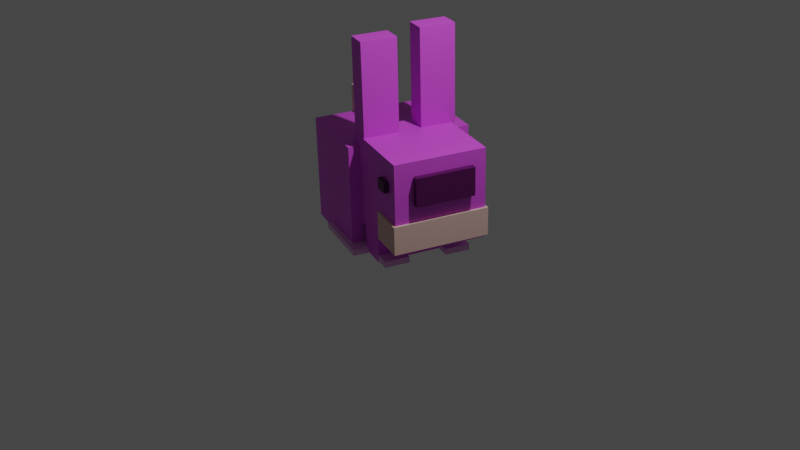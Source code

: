 # Source: Conejo.blend  (saved by Blender 3.6.11; exported with 4.5.12 LTS)
import bpy
from mathutils import Matrix  # noqa: F401  (used for matrix-valued properties, if any)

bpy.ops.wm.read_factory_settings(use_empty=True)
scene = bpy.context.scene
scene.name = 'Scene'

# ---- collections
col_collection = bpy.data.collections.new('Collection'); scene.collection.children.link(col_collection)

# ---- materials (node trees are filled in below, after node groups)
mat_cabeza = bpy.data.materials.new('Cabeza')
mat_cabeza.use_transparent_shadow = False
mat_morado = bpy.data.materials.new('Morado')
mat_morado.use_transparent_shadow = False
mat_material_002morado_bajito = bpy.data.materials.new('Material.002Morado bajito')
mat_material_002morado_bajito.use_transparent_shadow = False
mat_rosita = bpy.data.materials.new('Rosita')
mat_rosita.use_transparent_shadow = False

# ---- material node trees
mat_cabeza.use_nodes = True; mat_cabeza.node_tree.nodes.clear()
_N = mat_cabeza.node_tree.nodes; _L = mat_cabeza.node_tree.links
n0 = _N.new('ShaderNodeBsdfPrincipled'); n0.name = 'Principled BSDF'; n0.location = (10, 300)
n0.distribution = 'GGX'
n0.subsurface_method = 'RANDOM_WALK_SKIN'
n0.inputs[0].default_value = (0.7257, 0.0879, 0.8, 1.0)
n0.inputs[3].default_value = 1.45
n0.inputs[27].default_value = (0.0, 0.0, 0.0, 1.0)
n0.inputs[28].default_value = 1.0
n1 = _N.new('ShaderNodeOutputMaterial'); n1.name = 'Material Output'; n1.location = (300, 300)
_L.new(n0.outputs[0], n1.inputs[0])
n1.is_active_output = True
mat_morado.use_nodes = True; mat_morado.node_tree.nodes.clear()
_N = mat_morado.node_tree.nodes; _L = mat_morado.node_tree.links
n0 = _N.new('ShaderNodeBsdfPrincipled'); n0.name = 'Principled BSDF'; n0.location = (10, 300)
n0.distribution = 'GGX'
n0.subsurface_method = 'RANDOM_WALK_SKIN'
n0.inputs[0].default_value = (0.09084, 0.001905, 0.0901, 1.0)
n0.inputs[3].default_value = 1.45
n0.inputs[27].default_value = (0.0, 0.0, 0.0, 1.0)
n0.inputs[28].default_value = 1.0
n1 = _N.new('ShaderNodeOutputMaterial'); n1.name = 'Material Output'; n1.location = (300, 300)
_L.new(n0.outputs[0], n1.inputs[0])
n1.is_active_output = True
mat_material_002morado_bajito.use_nodes = True; mat_material_002morado_bajito.node_tree.nodes.clear()
_N = mat_material_002morado_bajito.node_tree.nodes; _L = mat_material_002morado_bajito.node_tree.links
n0 = _N.new('ShaderNodeBsdfPrincipled'); n0.name = 'Principled BSDF'; n0.location = (10, 300)
n0.distribution = 'GGX'
n0.subsurface_method = 'RANDOM_WALK_SKIN'
n0.inputs[0].default_value = (0.8, 0.4087, 0.7652, 1.0)
n0.inputs[3].default_value = 1.45
n0.inputs[27].default_value = (0.0, 0.0, 0.0, 1.0)
n0.inputs[28].default_value = 1.0
n1 = _N.new('ShaderNodeOutputMaterial'); n1.name = 'Material Output'; n1.location = (300, 300)
_L.new(n0.outputs[0], n1.inputs[0])
n1.is_active_output = True
mat_rosita.use_nodes = True; mat_rosita.node_tree.nodes.clear()
_N = mat_rosita.node_tree.nodes; _L = mat_rosita.node_tree.links
n0 = _N.new('ShaderNodeBsdfPrincipled'); n0.name = 'Principled BSDF'; n0.location = (10, 300)
n0.distribution = 'GGX'
n0.subsurface_method = 'RANDOM_WALK_SKIN'
n0.inputs[0].default_value = (0.8, 0.5324, 0.4792, 1.0)
n0.inputs[3].default_value = 1.45
n0.inputs[27].default_value = (0.0, 0.0, 0.0, 1.0)
n0.inputs[28].default_value = 1.0
n1 = _N.new('ShaderNodeOutputMaterial'); n1.name = 'Material Output'; n1.location = (300, 300)
_L.new(n0.outputs[0], n1.inputs[0])
n1.is_active_output = True

# ---- world
world_world = bpy.data.worlds.new('World'); scene.world = world_world
world_world.use_nodes = True; world_world.node_tree.nodes.clear()
_N = world_world.node_tree.nodes; _L = world_world.node_tree.links
n0 = _N.new('ShaderNodeOutputWorld'); n0.name = 'World Output'; n0.location = (300, 300)
n1 = _N.new('ShaderNodeBackground'); n1.name = 'Background'; n1.location = (10, 300)
n1.inputs[0].default_value = (0.05088, 0.05088, 0.05088, 1.0)
_L.new(n1.outputs[0], n0.inputs[0])
n0.is_active_output = True
world_world.color = (0.05088, 0.05088, 0.05088)
world_world.use_sun_shadow = False
world_world.sun_shadow_jitter_overblur = 0.0

# ---- cameras
cam_camera = bpy.data.cameras.new('Camera')
cam_camera.clip_end = 100.0
cam_camera.ortho_scale = 7.314

# ---- lights
light_light = bpy.data.lights.new('Light', 'POINT')
light_light.transmission_factor = 0.0
light_light.energy = 1000.0
light_light.shadow_soft_size = 0.1
light_light.shadow_maximum_resolution = 0.006
light_light.use_absolute_resolution = True

# ---- meshes
me_cube = bpy.data.meshes.new('Cube')
me_cube.from_pydata([(1.0, 1.0, 1.0), (1.0, 1.0, -1.0), (1.0, -1.0, 1.0), (1.0, -1.0, -1.0), (-1.0, 1.0, 1.0), (-1.0, 1.0, -1.0), (-1.0, -1.0, 1.0), (-1.0, -1.0, -1.0)], [], [(0, 4, 6, 2), (3, 2, 6, 7), (7, 6, 4, 5), (5, 1, 3, 7), (1, 0, 2, 3), (5, 4, 0, 1)])
_uv = me_cube.uv_layers.new(name='UVMap')
_uv.uv.foreach_set('vector', [0.625, 0.5, 0.875, 0.5, 0.875, 0.75, 0.625, 0.75, 0.375, 0.75, 0.625, 0.75, 0.625, 1.0, 0.375, 1.0, 0.375, 0.0, 0.625, 0.0, 0.625, 0.25, 0.375, 0.25, 0.125, 0.5, 0.375, 0.5, 0.375, 0.75, 0.125, 0.75, 0.375, 0.5, 0.625, 0.5, 0.625, 0.75, 0.375, 0.75, 0.375, 0.25, 0.625, 0.25, 0.625, 0.5, 0.375, 0.5])
me_cube.materials.append(mat_cabeza)
me_cube.use_mirror_vertex_groups = False
me_cube.update()
me_cube_002 = bpy.data.meshes.new('Cube.002')
me_cube_002.from_pydata([(-1.0, -1.0, -1.0), (-1.0, -1.0, 1.0), (-1.0, 1.0, -1.0), (-1.0, 1.0, 1.0), (1.0, -1.0, -1.0), (1.0, -1.0, 1.0), (1.0, 1.0, -1.0), (1.0, 1.0, 1.0)], [], [(0, 1, 3, 2), (2, 3, 7, 6), (6, 7, 5, 4), (4, 5, 1, 0), (2, 6, 4, 0), (7, 3, 1, 5)])
_uv = me_cube_002.uv_layers.new(name='UVMap')
_uv.uv.foreach_set('vector', [0.375, 0.0, 0.625, 0.0, 0.625, 0.25, 0.375, 0.25, 0.375, 0.25, 0.625, 0.25, 0.625, 0.5, 0.375, 0.5, 0.375, 0.5, 0.625, 0.5, 0.625, 0.75, 0.375, 0.75, 0.375, 0.75, 0.625, 0.75, 0.625, 1.0, 0.375, 1.0, 0.125, 0.5, 0.375, 0.5, 0.375, 0.75, 0.125, 0.75, 0.625, 0.5, 0.875, 0.5, 0.875, 0.75, 0.625, 0.75])
me_cube_002.materials.append(mat_cabeza)
me_cube_002.update()
me_cube_003 = bpy.data.meshes.new('Cube.003')
me_cube_003.from_pydata([(-1.0, -1.0, -1.0), (-1.0, -1.0, 1.0), (-1.0, 1.0, -1.0), (-1.0, 1.0, 1.0), (1.0, -1.0, -1.0), (1.0, -1.0, 1.0), (1.0, 1.0, -1.0), (1.0, 1.0, 1.0)], [], [(0, 1, 3, 2), (2, 3, 7, 6), (6, 7, 5, 4), (4, 5, 1, 0), (2, 6, 4, 0), (7, 3, 1, 5)])
_uv = me_cube_003.uv_layers.new(name='UVMap')
_uv.uv.foreach_set('vector', [0.375, 0.0, 0.625, 0.0, 0.625, 0.25, 0.375, 0.25, 0.375, 0.25, 0.625, 0.25, 0.625, 0.5, 0.375, 0.5, 0.375, 0.5, 0.625, 0.5, 0.625, 0.75, 0.375, 0.75, 0.375, 0.75, 0.625, 0.75, 0.625, 1.0, 0.375, 1.0, 0.125, 0.5, 0.375, 0.5, 0.375, 0.75, 0.125, 0.75, 0.625, 0.5, 0.875, 0.5, 0.875, 0.75, 0.625, 0.75])
me_cube_003.materials.append(mat_morado)
me_cube_003.update()
me_cube_004 = bpy.data.meshes.new('Cube.004')
me_cube_004.from_pydata([(-1.0, -1.0, -1.0), (-1.0, -1.0, 1.0), (-1.0, 1.0, -1.0), (-1.0, 1.0, 1.0), (1.0, -1.0, -1.0), (1.0, -1.0, 1.0), (1.0, 1.0, -1.0), (1.0, 1.0, 1.0)], [], [(0, 1, 3, 2), (2, 3, 7, 6), (6, 7, 5, 4), (4, 5, 1, 0), (2, 6, 4, 0), (7, 3, 1, 5)])
_uv = me_cube_004.uv_layers.new(name='UVMap')
_uv.uv.foreach_set('vector', [0.375, 0.0, 0.625, 0.0, 0.625, 0.25, 0.375, 0.25, 0.375, 0.25, 0.625, 0.25, 0.625, 0.5, 0.375, 0.5, 0.375, 0.5, 0.625, 0.5, 0.625, 0.75, 0.375, 0.75, 0.375, 0.75, 0.625, 0.75, 0.625, 1.0, 0.375, 1.0, 0.125, 0.5, 0.375, 0.5, 0.375, 0.75, 0.125, 0.75, 0.625, 0.5, 0.875, 0.5, 0.875, 0.75, 0.625, 0.75])
me_cube_004.materials.append(mat_cabeza)
me_cube_004.update()
me_cube_005 = bpy.data.meshes.new('Cube.005')
me_cube_005.from_pydata([(-1.0, -1.0, -1.0), (-1.0, -1.0, 1.0), (-1.0, 1.0, -1.0), (-1.0, 1.0, 1.0), (1.0, -1.0, -1.0), (1.0, -1.0, 1.0), (1.0, 1.0, -1.0), (1.0, 1.0, 1.0)], [], [(0, 1, 3, 2), (2, 3, 7, 6), (6, 7, 5, 4), (4, 5, 1, 0), (2, 6, 4, 0), (7, 3, 1, 5)])
_uv = me_cube_005.uv_layers.new(name='UVMap')
_uv.uv.foreach_set('vector', [0.375, 0.0, 0.625, 0.0, 0.625, 0.25, 0.375, 0.25, 0.375, 0.25, 0.625, 0.25, 0.625, 0.5, 0.375, 0.5, 0.375, 0.5, 0.625, 0.5, 0.625, 0.75, 0.375, 0.75, 0.375, 0.75, 0.625, 0.75, 0.625, 1.0, 0.375, 1.0, 0.125, 0.5, 0.375, 0.5, 0.375, 0.75, 0.125, 0.75, 0.625, 0.5, 0.875, 0.5, 0.875, 0.75, 0.625, 0.75])
me_cube_005.materials.append(mat_cabeza)
me_cube_005.update()
me_cube_006 = bpy.data.meshes.new('Cube.006')
me_cube_006.from_pydata([(-1.0, -1.0, -1.0), (-1.0, -1.0, 1.0), (-1.0, 1.0, -1.0), (-1.0, 1.0, 1.0), (1.0, -1.0, -1.0), (1.0, -1.0, 1.0), (1.0, 1.0, -1.0), (1.0, 1.0, 1.0)], [], [(0, 1, 3, 2), (2, 3, 7, 6), (6, 7, 5, 4), (4, 5, 1, 0), (2, 6, 4, 0), (7, 3, 1, 5)])
_uv = me_cube_006.uv_layers.new(name='UVMap')
_uv.uv.foreach_set('vector', [0.375, 0.0, 0.625, 0.0, 0.625, 0.25, 0.375, 0.25, 0.375, 0.25, 0.625, 0.25, 0.625, 0.5, 0.375, 0.5, 0.375, 0.5, 0.625, 0.5, 0.625, 0.75, 0.375, 0.75, 0.375, 0.75, 0.625, 0.75, 0.625, 1.0, 0.375, 1.0, 0.125, 0.5, 0.375, 0.5, 0.375, 0.75, 0.125, 0.75, 0.625, 0.5, 0.875, 0.5, 0.875, 0.75, 0.625, 0.75])
me_cube_006.materials.append(mat_material_002morado_bajito)
me_cube_006.update()
me_cube_007 = bpy.data.meshes.new('Cube.007')
me_cube_007.from_pydata([(-1.0, -1.0, -1.0), (-1.0, -1.0, 1.0), (-1.0, 1.0, -1.0), (-1.0, 1.0, 1.0), (1.0, -1.0, -1.0), (1.0, -1.0, 1.0), (1.0, 1.0, -1.0), (1.0, 1.0, 1.0)], [], [(0, 1, 3, 2), (2, 3, 7, 6), (6, 7, 5, 4), (4, 5, 1, 0), (2, 6, 4, 0), (7, 3, 1, 5)])
_uv = me_cube_007.uv_layers.new(name='UVMap')
_uv.uv.foreach_set('vector', [0.375, 0.0, 0.625, 0.0, 0.625, 0.25, 0.375, 0.25, 0.375, 0.25, 0.625, 0.25, 0.625, 0.5, 0.375, 0.5, 0.375, 0.5, 0.625, 0.5, 0.625, 0.75, 0.375, 0.75, 0.375, 0.75, 0.625, 0.75, 0.625, 1.0, 0.375, 1.0, 0.125, 0.5, 0.375, 0.5, 0.375, 0.75, 0.125, 0.75, 0.625, 0.5, 0.875, 0.5, 0.875, 0.75, 0.625, 0.75])
me_cube_007.materials.append(mat_cabeza)
me_cube_007.update()
me_cube_009 = bpy.data.meshes.new('Cube.009')
me_cube_009.from_pydata([(-1.0, -1.0, -1.0), (-1.0, -1.0, 1.0), (-1.0, 1.0, -1.0), (-1.0, 1.0, 1.0), (1.0, -1.0, -1.0), (1.0, -1.0, 1.0), (1.0, 1.0, -1.0), (1.0, 1.0, 1.0)], [], [(0, 1, 3, 2), (2, 3, 7, 6), (6, 7, 5, 4), (4, 5, 1, 0), (2, 6, 4, 0), (7, 3, 1, 5)])
_uv = me_cube_009.uv_layers.new(name='UVMap')
_uv.uv.foreach_set('vector', [0.375, 0.0, 0.625, 0.0, 0.625, 0.25, 0.375, 0.25, 0.375, 0.25, 0.625, 0.25, 0.625, 0.5, 0.375, 0.5, 0.375, 0.5, 0.625, 0.5, 0.625, 0.75, 0.375, 0.75, 0.375, 0.75, 0.625, 0.75, 0.625, 1.0, 0.375, 1.0, 0.125, 0.5, 0.375, 0.5, 0.375, 0.75, 0.125, 0.75, 0.625, 0.5, 0.875, 0.5, 0.875, 0.75, 0.625, 0.75])
me_cube_009.materials.append(mat_material_002morado_bajito)
me_cube_009.update()
me_cube_010 = bpy.data.meshes.new('Cube.010')
me_cube_010.from_pydata([(-1.0, -1.0, -1.0), (-1.0, -1.0, 1.0), (-1.0, 1.0, -1.0), (-1.0, 1.0, 1.0), (1.0, -1.0, -1.0), (1.0, -1.0, 1.0), (1.0, 1.0, -1.0), (1.0, 1.0, 1.0)], [], [(0, 1, 3, 2), (2, 3, 7, 6), (6, 7, 5, 4), (4, 5, 1, 0), (2, 6, 4, 0), (7, 3, 1, 5)])
_uv = me_cube_010.uv_layers.new(name='UVMap')
_uv.uv.foreach_set('vector', [0.375, 0.0, 0.625, 0.0, 0.625, 0.25, 0.375, 0.25, 0.375, 0.25, 0.625, 0.25, 0.625, 0.5, 0.375, 0.5, 0.375, 0.5, 0.625, 0.5, 0.625, 0.75, 0.375, 0.75, 0.375, 0.75, 0.625, 0.75, 0.625, 1.0, 0.375, 1.0, 0.125, 0.5, 0.375, 0.5, 0.375, 0.75, 0.125, 0.75, 0.625, 0.5, 0.875, 0.5, 0.875, 0.75, 0.625, 0.75])
me_cube_010.materials.append(mat_material_002morado_bajito)
me_cube_010.update()
me_cube_011 = bpy.data.meshes.new('Cube.011')
me_cube_011.from_pydata([(-1.0, -1.0, -1.0), (-1.0, -1.0, 1.0), (-1.0, 1.0, -1.0), (-1.0, 1.0, 1.0), (1.0, -1.0, -1.0), (1.0, -1.0, 1.0), (1.0, 1.0, -1.0), (1.0, 1.0, 1.0)], [], [(0, 1, 3, 2), (2, 3, 7, 6), (6, 7, 5, 4), (4, 5, 1, 0), (2, 6, 4, 0), (7, 3, 1, 5)])
_uv = me_cube_011.uv_layers.new(name='UVMap')
_uv.uv.foreach_set('vector', [0.375, 0.0, 0.625, 0.0, 0.625, 0.25, 0.375, 0.25, 0.375, 0.25, 0.625, 0.25, 0.625, 0.5, 0.375, 0.5, 0.375, 0.5, 0.625, 0.5, 0.625, 0.75, 0.375, 0.75, 0.375, 0.75, 0.625, 0.75, 0.625, 1.0, 0.375, 1.0, 0.125, 0.5, 0.375, 0.5, 0.375, 0.75, 0.125, 0.75, 0.625, 0.5, 0.875, 0.5, 0.875, 0.75, 0.625, 0.75])
me_cube_011.materials.append(mat_rosita)
me_cube_011.update()
me_cube_012 = bpy.data.meshes.new('Cube.012')
me_cube_012.from_pydata([(-1.0, -1.0, -1.0), (-1.0, -1.0, 1.0), (-1.0, 1.0, -1.0), (-1.0, 1.0, 1.0), (1.0, -1.0, -1.0), (1.0, -1.0, 1.0), (1.0, 1.0, -1.0), (1.0, 1.0, 1.0)], [], [(0, 1, 3, 2), (2, 3, 7, 6), (6, 7, 5, 4), (4, 5, 1, 0), (2, 6, 4, 0), (7, 3, 1, 5)])
_uv = me_cube_012.uv_layers.new(name='UVMap')
_uv.uv.foreach_set('vector', [0.375, 0.0, 0.625, 0.0, 0.625, 0.25, 0.375, 0.25, 0.375, 0.25, 0.625, 0.25, 0.625, 0.5, 0.375, 0.5, 0.375, 0.5, 0.625, 0.5, 0.625, 0.75, 0.375, 0.75, 0.375, 0.75, 0.625, 0.75, 0.625, 1.0, 0.375, 1.0, 0.125, 0.5, 0.375, 0.5, 0.375, 0.75, 0.125, 0.75, 0.625, 0.5, 0.875, 0.5, 0.875, 0.75, 0.625, 0.75])
me_cube_012.materials.append(mat_rosita)
me_cube_012.update()
me_cube_013 = bpy.data.meshes.new('Cube.013')
me_cube_013.from_pydata([(-1.0, -1.0, -1.0), (-1.0, -1.0, 1.0), (-1.0, 1.0, -1.0), (-1.0, 1.0, 1.0), (1.0, -1.0, -1.0), (1.0, -1.0, 1.0), (1.0, 1.0, -1.0), (1.0, 1.0, 1.0)], [], [(0, 1, 3, 2), (2, 3, 7, 6), (6, 7, 5, 4), (4, 5, 1, 0), (2, 6, 4, 0), (7, 3, 1, 5)])
_uv = me_cube_013.uv_layers.new(name='UVMap')
_uv.uv.foreach_set('vector', [0.375, 0.0, 0.625, 0.0, 0.625, 0.25, 0.375, 0.25, 0.375, 0.25, 0.625, 0.25, 0.625, 0.5, 0.375, 0.5, 0.375, 0.5, 0.625, 0.5, 0.625, 0.75, 0.375, 0.75, 0.375, 0.75, 0.625, 0.75, 0.625, 1.0, 0.375, 1.0, 0.125, 0.5, 0.375, 0.5, 0.375, 0.75, 0.125, 0.75, 0.625, 0.5, 0.875, 0.5, 0.875, 0.75, 0.625, 0.75])
me_cube_013.materials.append(mat_morado)
me_cube_013.update()

# ---- objects
ob_cube = bpy.data.objects.new('Cube', me_cube)
ob_light = bpy.data.objects.new('Light', light_light)
ob_camera = bpy.data.objects.new('Camera', cam_camera)
ob_cube_002 = bpy.data.objects.new('Cube.002', me_cube_002)
ob_cube_001 = bpy.data.objects.new('Cube.001', me_cube_003)
ob_cube_003 = bpy.data.objects.new('Cube.003', me_cube_004)
ob_cube_004 = bpy.data.objects.new('Cube.004', me_cube_005)
ob_cube_005 = bpy.data.objects.new('Cube.005', me_cube_006)
ob_cube_006 = bpy.data.objects.new('Cube.006', me_cube_007)
ob_cube_008 = bpy.data.objects.new('Cube.008', me_cube_009)
ob_cube_007 = bpy.data.objects.new('Cube.007', me_cube_010)
ob_cube_009 = bpy.data.objects.new('Cube.009', me_cube_011)
ob_cube_010 = bpy.data.objects.new('Cube.010', me_cube_012)
ob_cube_011 = bpy.data.objects.new('Cube.011', me_cube_013)

# ---- transforms, parenting, visibility, modifiers, constraints
ob_cube.location = (-0.2061, -0.02177, 0.8813)
ob_cube.rotation_euler = (3.151, -0.0, 0.0)
ob_cube.scale = (0.6947, 1.0, 0.8516)
ob_cube.lock_rotations_4d = False
ob_cube.empty_display_type = 'ARROWS'
ob_cube.lineart.crease_threshold = 0.0
ob_light.location = (4.076, 1.005, 7.66)
ob_light.rotation_euler = (0.6503, 0.05522, 1.866)
ob_light.lock_rotations_4d = False
ob_light.empty_display_type = 'ARROWS'
ob_light.color = (0.0, 0.0, 0.0, 0.0)
ob_light.lineart.crease_threshold = 0.0
ob_camera.location = (14.73, -6.505, 8.018)
ob_camera.rotation_euler = (1.109, 0.01326, 1.148)
ob_camera.scale = (1.0, 1.0, 1.0)
ob_camera.lock_rotations_4d = False
ob_camera.empty_display_type = 'ARROWS'
ob_camera.color = (0.0, 0.0, 0.0, 0.0)
ob_camera.display_type = 'WIRE'
ob_camera.lineart.crease_threshold = 0.0
ob_cube_002.location = (1.025, -0.1317, 1.197)
ob_cube_002.rotation_euler = (3.151, -0.0, 0.0)
ob_cube_002.scale = (-0.7509, -0.7209, -0.7127)
ob_cube_001.location = (1.836, -0.09886, 1.465)
ob_cube_001.rotation_euler = (3.151, -0.0, 0.0)
ob_cube_001.scale = (0.04573, 0.4655, 0.2238)
ob_cube_003.location = (0.5034, -0.5719, 2.595)
ob_cube_003.rotation_euler = (3.151, -0.0, 0.0)
ob_cube_003.scale = (0.1724, 0.2815, 0.7752)
ob_cube_004.location = (0.4942, 0.3565, 2.68)
ob_cube_004.rotation_euler = (3.151, -0.0, 0.0)
ob_cube_004.scale = (0.1724, 0.2815, 0.7752)
ob_cube_005.location = (0.1725, -0.08881, 0.09134)
ob_cube_005.rotation_euler = (3.151, -0.0, 0.0)
ob_cube_005.scale = (0.5418, 1.005, 0.04895)
ob_cube_006.location = (0.8312, -0.1458, 0.2907)
ob_cube_006.rotation_euler = (3.151, -0.0, 0.0)
ob_cube_006.scale = (0.2332, 0.6881, 0.2479)
ob_cube_008.location = (1.205, -0.6336, 0.1163)
ob_cube_008.rotation_euler = (3.151, -0.0, 0.0)
ob_cube_008.scale = (0.1265, -0.1996, 0.04895)
ob_cube_007.location = (1.173, 0.3898, 0.08799)
ob_cube_007.rotation_euler = (3.151, -0.0, 0.0)
ob_cube_007.scale = (0.1265, -0.1996, 0.04895)
ob_cube_009.location = (-0.8546, -0.05099, 1.747)
ob_cube_009.rotation_euler = (3.151, -0.0, 0.0)
ob_cube_009.scale = (0.08101, 0.3343, 0.4334)
ob_cube_010.location = (1.515, -0.1307, 0.744)
ob_cube_010.rotation_euler = (3.151, -0.0, 0.0)
ob_cube_010.scale = (0.2993, 0.756, 0.2238)
ob_cube_011.location = (1.474, -0.1277, 1.502)
ob_cube_011.rotation_euler = (3.151, -0.0, 0.0)
ob_cube_011.scale = (0.1084, 0.8085, 0.08265)

# ---- collection membership
col_collection.objects.link(ob_cube)
col_collection.objects.link(ob_light)
col_collection.objects.link(ob_camera)
col_collection.objects.link(ob_cube_002)
col_collection.objects.link(ob_cube_001)
col_collection.objects.link(ob_cube_003)
col_collection.objects.link(ob_cube_004)
col_collection.objects.link(ob_cube_005)
col_collection.objects.link(ob_cube_006)
col_collection.objects.link(ob_cube_008)
col_collection.objects.link(ob_cube_007)
col_collection.objects.link(ob_cube_009)
col_collection.objects.link(ob_cube_010)
col_collection.objects.link(ob_cube_011)

# ---- scene / render settings (as saved in the file)
scene.camera = ob_camera
scene.frame_start = 1; scene.frame_end = 250; scene.frame_set(3)
scene.render.engine = 'BLENDER_EEVEE_NEXT'
scene.cycles.sampling_pattern = 'TABULATED_SOBOL'
scene.view_settings.view_transform = 'Filmic'
bpy.context.view_layer.update()
